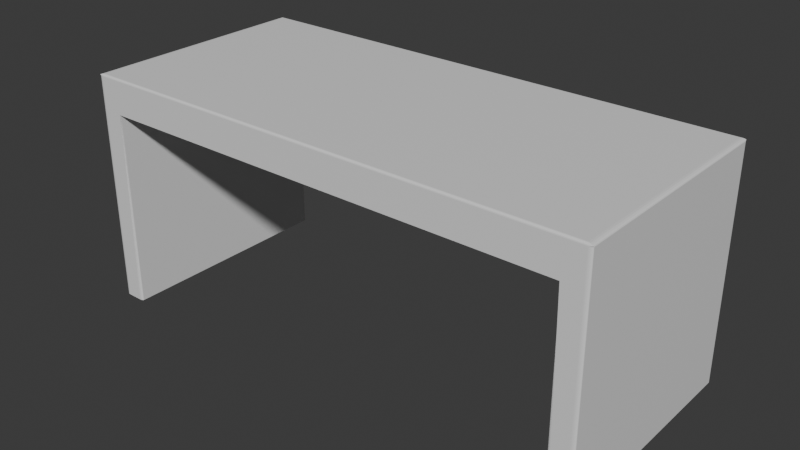 # Source: blat_kuchenny.blend  (saved by Blender 4.1.24; exported with 4.5.12 LTS)
import bpy
from mathutils import Matrix  # noqa: F401  (used for matrix-valued properties, if any)

bpy.ops.wm.read_factory_settings(use_empty=True)
scene = bpy.context.scene
scene.name = 'Scene'

# ---- collections
col_collection = bpy.data.collections.new('Collection'); scene.collection.children.link(col_collection)

# ---- materials (node trees are filled in below, after node groups)
mat_material = bpy.data.materials.new('Material')
mat_material.alpha_threshold = 0.0
mat_material.use_transparent_shadow = False
mat_material.roughness = 0.5
mat_material.line_color = (0.0, 0.0, 0.0, 1.0)

# ---- material node trees
mat_material.use_nodes = True; mat_material.node_tree.nodes.clear()
_N = mat_material.node_tree.nodes; _L = mat_material.node_tree.links
n0 = _N.new('ShaderNodeOutputMaterial'); n0.name = 'Material Output'; n0.location = (300, 300)
n1 = _N.new('ShaderNodeBsdfPrincipled'); n1.name = 'Principled BSDF'; n1.location = (10, 300)
n1.inputs[3].default_value = 1.45
_L.new(n1.outputs[0], n0.inputs[0])
n0.is_active_output = True

# ---- world
world_world = bpy.data.worlds.new('World'); scene.world = world_world
world_world.use_nodes = True; world_world.node_tree.nodes.clear()
_N = world_world.node_tree.nodes; _L = world_world.node_tree.links
n0 = _N.new('ShaderNodeOutputWorld'); n0.name = 'World Output'; n0.location = (300, 300)
n1 = _N.new('ShaderNodeBackground'); n1.name = 'Background'; n1.location = (10, 300)
n1.inputs[0].default_value = (0.05088, 0.05088, 0.05088, 1.0)
_L.new(n1.outputs[0], n0.inputs[0])
n0.is_active_output = True
world_world.color = (0.05088, 0.05088, 0.05088)
world_world.use_sun_shadow = False
world_world.sun_shadow_jitter_overblur = 0.0

# ---- meshes
me_cube = bpy.data.meshes.new('Cube')
me_cube.from_pydata([(0.9817, 0.9817, 1.0), (0.9887, 0.9887, 0.9986), (0.9946, 0.9946, 0.9946), (0.9986, 0.9986, 0.9887), (0.9817, -0.9817, 1.0), (0.9887, -0.9887, 0.9986), (0.9946, -0.9946, 0.9946), (0.9986, -0.9986, 0.9887), (-0.9817, 0.9817, 1.0), (-0.9887, 0.9887, 0.9986), (-0.9946, 0.9946, 0.9946), (-0.9986, 0.9986, 0.9887), (-0.9817, -0.9817, 1.0), (-0.9887, -0.9887, 0.9986), (-0.9946, -0.9946, 0.9946), (-0.9986, -0.9986, 0.9887), (0.9851, 1.0, -1.0), (1.0, 0.9851, -1.0), (0.9884, 0.9996, -1.0), (0.9916, 0.9985, -1.0), (0.9944, 0.9968, -1.0), (0.9968, 0.9944, -1.0), (0.9985, 0.9916, -1.0), (0.9996, 0.9884, -1.0), (1.0, -0.9851, -1.0), (0.9851, -1.0, -1.0), (0.9996, -0.9884, -1.0), (0.9985, -0.9916, -1.0), (0.9968, -0.9944, -1.0), (0.9944, -0.9968, -1.0), (0.9916, -0.9985, -1.0), (0.9884, -0.9996, -1.0), (-1.0, 0.9851, -1.0), (-0.9851, 1.0, -1.0), (-0.9996, 0.9884, -1.0), (-0.9985, 0.9916, -1.0), (-0.9968, 0.9944, -1.0), (-0.9944, 0.9968, -1.0), (-0.9916, 0.9985, -1.0), (-0.9884, 0.9996, -1.0), (-0.9851, -1.0, -1.0), (-1.0, -0.9851, -1.0), (-0.9884, -0.9996, -1.0), (-0.9916, -0.9985, -1.0), (-0.9944, -0.9968, -1.0), (-0.9968, -0.9944, -1.0), (-0.9985, -0.9916, -1.0), (-0.9996, -0.9884, -1.0), (0.9114, -0.9851, 0.6971), (0.9114, -1.0, 0.6971), (0.9114, -0.9873, 0.6971), (0.9114, -0.9894, 0.6971), (0.9114, -0.9915, 0.6971), (0.9114, -0.9936, 0.6971), (0.9114, -0.9958, 0.6971), (0.9114, -0.9979, 0.6971), (-0.9114, -0.9851, -1.0), (-0.9263, -1.0, -1.0), (-0.9118, -0.9884, -1.0), (-0.9129, -0.9916, -1.0), (-0.9147, -0.9944, -1.0), (-0.917, -0.9968, -1.0), (-0.9198, -0.9985, -1.0), (-0.923, -0.9996, -1.0), (0.9263, -1.0, -1.0), (0.9114, -0.9851, -1.0), (0.923, -0.9996, -1.0), (0.9198, -0.9985, -1.0), (0.917, -0.9968, -1.0), (0.9147, -0.9944, -1.0), (0.9129, -0.9916, -1.0), (0.9118, -0.9884, -1.0), (-0.9114, -1.0, 0.6971), (-0.9114, -0.9851, 0.6971), (-0.9114, -0.9979, 0.6971), (-0.9114, -0.9958, 0.6971), (-0.9114, -0.9936, 0.6971), (-0.9114, -0.9915, 0.6971), (-0.9114, -0.9894, 0.6971), (-0.9114, -0.9873, 0.6971), (-0.9263, 1.0, -1.0), (-0.9114, 0.9851, -1.0), (-0.923, 0.9996, -1.0), (-0.9198, 0.9985, -1.0), (-0.917, 0.9968, -1.0), (-0.9147, 0.9944, -1.0), (-0.9129, 0.9916, -1.0), (-0.9118, 0.9884, -1.0), (0.9114, 0.9851, -1.0), (0.9263, 1.0, -1.0), (0.9118, 0.9884, -1.0), (0.9129, 0.9916, -1.0), (0.9147, 0.9944, -1.0), (0.917, 0.9968, -1.0), (0.9198, 0.9985, -1.0), (0.923, 0.9996, -1.0), (-0.9114, 0.9851, 0.6971), (-0.9114, 1.0, 0.6971), (-0.9114, 0.9873, 0.6971), (-0.9114, 0.9894, 0.6971), (-0.9114, 0.9915, 0.6971), (-0.9114, 0.9936, 0.6971), (-0.9114, 0.9958, 0.6971), (-0.9114, 0.9979, 0.6971), (0.9114, 1.0, 0.6971), (0.9114, 0.9851, 0.6971), (0.9114, 0.9979, 0.6971), (0.9114, 0.9958, 0.6971), (0.9114, 0.9936, 0.6971), (0.9114, 0.9915, 0.6971), (0.9114, 0.9894, 0.6971), (0.9114, 0.9873, 0.6971), (1.0, 0.9851, 0.9817), (0.9851, 1.0, 0.9817), (0.9986, 0.9986, 0.9887), (0.9996, 0.9884, 0.9817), (0.9985, 0.9916, 0.9817), (0.9968, 0.9944, 0.9817), (0.9944, 0.9968, 0.9817), (0.9916, 0.9985, 0.9817), (0.9884, 0.9996, 0.9817), (0.9851, -1.0, 0.9817), (1.0, -0.9851, 0.9817), (0.9986, -0.9986, 0.9887), (0.9884, -0.9996, 0.9817), (0.9916, -0.9985, 0.9817), (0.9944, -0.9968, 0.9817), (0.9968, -0.9944, 0.9817), (0.9985, -0.9916, 0.9817), (0.9996, -0.9884, 0.9817), (-0.9851, 1.0, 0.9817), (-1.0, 0.9851, 0.9817), (-0.9986, 0.9986, 0.9887), (-0.9884, 0.9996, 0.9817), (-0.9916, 0.9985, 0.9817), (-0.9944, 0.9968, 0.9817), (-0.9968, 0.9944, 0.9817), (-0.9985, 0.9916, 0.9817), (-0.9996, 0.9884, 0.9817), (-1.0, -0.9851, 0.9817), (-0.9851, -1.0, 0.9817), (-0.9986, -0.9986, 0.9887), (-0.9996, -0.9884, 0.9817), (-0.9985, -0.9916, 0.9817), (-0.9968, -0.9944, 0.9817), (-0.9944, -0.9968, 0.9817), (-0.9916, -0.9985, 0.9817), (-0.9884, -0.9996, 0.9817)], [], [(40, 42, 43, 44, 45, 46, 47, 41, 32, 34, 35, 36, 37, 38, 39, 33, 80, 82, 83, 84, 85, 86, 87, 81, 56, 58, 59, 60, 61, 62, 63, 57), (48, 105, 88, 65), (33, 130, 113, 16, 89, 104, 97, 80), (41, 139, 131, 32), (0, 8, 12, 4), (88, 90, 91, 92, 93, 94, 95, 89, 16, 18, 19, 20, 21, 22, 23, 17, 24, 26, 27, 28, 29, 30, 31, 25, 64, 66, 67, 68, 69, 70, 71, 65), (73, 56, 81, 96), (114, 113, 130, 132, 11, 3), (48, 50, 51, 52, 53, 54, 55, 49, 72, 74, 75, 76, 77, 78, 79, 73, 96, 98, 99, 100, 101, 102, 103, 97, 104, 106, 107, 108, 109, 110, 111, 105), (0, 4, 5, 1), (1, 5, 6, 2), (2, 6, 7, 3), (7, 15, 141, 140, 121, 123), (3, 7, 123, 122, 112, 114), (3, 11, 10, 2), (2, 10, 9, 1), (1, 9, 8, 0), (11, 15, 14, 10), (10, 14, 13, 9), (9, 13, 12, 8), (4, 12, 13, 5), (5, 13, 14, 6), (6, 14, 15, 7), (132, 131, 139, 141, 15, 11), (64, 25, 121, 140, 40, 57, 72, 49), (112, 115, 114), (115, 116, 114), (116, 117, 114), (117, 118, 114), (118, 119, 114), (119, 120, 114), (120, 113, 114), (121, 124, 123), (124, 125, 123), (125, 126, 123), (126, 127, 123), (127, 128, 123), (128, 129, 123), (129, 122, 123), (130, 133, 132), (133, 134, 132), (134, 135, 132), (135, 136, 132), (136, 137, 132), (137, 138, 132), (138, 131, 132), (139, 142, 141), (142, 143, 141), (143, 144, 141), (144, 145, 141), (145, 146, 141), (146, 147, 141), (147, 140, 141), (56, 73, 79, 58), (58, 79, 78, 59), (59, 78, 77, 60), (60, 77, 76, 61), (61, 76, 75, 62), (62, 75, 74, 63), (63, 74, 72, 57), (48, 65, 71, 50), (50, 71, 70, 51), (51, 70, 69, 52), (52, 69, 68, 53), (53, 68, 67, 54), (54, 67, 66, 55), (55, 66, 64, 49), (80, 97, 103, 82), (82, 103, 102, 83), (83, 102, 101, 84), (84, 101, 100, 85), (85, 100, 99, 86), (86, 99, 98, 87), (87, 98, 96, 81), (88, 105, 111, 90), (90, 111, 110, 91), (91, 110, 109, 92), (92, 109, 108, 93), (93, 108, 107, 94), (94, 107, 106, 95), (95, 106, 104, 89), (32, 131, 138, 34), (34, 138, 137, 35), (35, 137, 136, 36), (36, 136, 135, 37), (37, 135, 134, 38), (38, 134, 133, 39), (39, 133, 130, 33), (112, 17, 23, 115), (115, 23, 22, 116), (116, 22, 21, 117), (117, 21, 20, 118), (118, 20, 19, 119), (119, 19, 18, 120), (120, 18, 16, 113), (121, 25, 31, 124), (124, 31, 30, 125), (125, 30, 29, 126), (126, 29, 28, 127), (127, 28, 27, 128), (128, 27, 26, 129), (129, 26, 24, 122), (139, 41, 47, 142), (142, 47, 46, 143), (143, 46, 45, 144), (144, 45, 44, 145), (145, 44, 43, 146), (146, 43, 42, 147), (147, 42, 40, 140), (17, 112, 122, 24)])
_uv = me_cube.uv_layers.new(name='UVMap')
_uv.uv.foreach_set('vector', [0.1269, 0.75, 0.1264, 0.75, 0.1261, 0.7498, 0.1257, 0.7496, 0.1254, 0.7493, 0.1252, 0.7489, 0.125, 0.7486, 0.125, 0.7481, 0.125, 0.5019, 0.125, 0.5014, 0.1252, 0.5011, 0.1254, 0.5007, 0.1257, 0.5004, 0.1261, 0.5002, 0.1264, 0.5, 0.1269, 0.5, 0.1342, 0.5, 0.1346, 0.5, 0.135, 0.5002, 0.1354, 0.5004, 0.1357, 0.5007, 0.1359, 0.5011, 0.136, 0.5014, 0.1361, 0.5019, 0.1361, 0.7481, 0.136, 0.7486, 0.1359, 0.7489, 0.1357, 0.7493, 0.1354, 0.7496, 0.135, 0.7498, 0.1346, 0.75, 0.1342, 0.75, 0.625, 0.7111, 0.625, 0.5389, 0.3795, 0.5389, 0.3795, 0.7111, 0.375, 0.2519, 0.6227, 0.2519, 0.6227, 0.4981, 0.375, 0.4981, 0.375, 0.4908, 0.5871, 0.4889, 0.5871, 0.2611, 0.375, 0.2592, 0.375, 0.001857, 0.6227, 0.001857, 0.6227, 0.2481, 0.375, 0.2481, 0.6273, 0.5023, 0.8727, 0.5023, 0.8727, 0.7477, 0.6273, 0.7477, 0.3639, 0.5019, 0.364, 0.5014, 0.3641, 0.5011, 0.3643, 0.5007, 0.3646, 0.5004, 0.365, 0.5002, 0.3654, 0.5, 0.3658, 0.5, 0.3731, 0.5, 0.3736, 0.5, 0.3739, 0.5002, 0.3743, 0.5004, 0.3746, 0.5007, 0.3748, 0.5011, 0.375, 0.5014, 0.375, 0.5019, 0.375, 0.7481, 0.375, 0.7486, 0.3748, 0.7489, 0.3746, 0.7493, 0.3743, 0.7496, 0.3739, 0.7498, 0.3736, 0.75, 0.3731, 0.75, 0.3658, 0.75, 0.3654, 0.75, 0.365, 0.7498, 0.3646, 0.7496, 0.3643, 0.7493, 0.3641, 0.7489, 0.364, 0.7486, 0.3639, 0.7481, 0.625, 0.03887, 0.3795, 0.03887, 0.3795, 0.2111, 0.625, 0.2111, 0.6236, 0.4998, 0.6227, 0.4981, 0.6227, 0.2519, 0.6236, 0.2502, 0.6236, 0.2502, 0.6236, 0.4998, 0.625, 0.7111, 0.625, 0.7113, 0.625, 0.7115, 0.625, 0.7117, 0.625, 0.7119, 0.625, 0.7121, 0.625, 0.7122, 0.625, 0.7124, 0.875, 0.7124, 0.875, 0.7122, 0.875, 0.7121, 0.875, 0.7119, 0.875, 0.7117, 0.875, 0.7115, 0.875, 0.7113, 0.875, 0.7111, 0.875, 0.5389, 0.875, 0.5387, 0.875, 0.5385, 0.875, 0.5383, 0.875, 0.5381, 0.875, 0.5379, 0.875, 0.5378, 0.875, 0.5376, 0.625, 0.5376, 0.625, 0.5378, 0.625, 0.5379, 0.625, 0.5381, 0.625, 0.5383, 0.625, 0.5385, 0.625, 0.5387, 0.625, 0.5389, 0.6273, 0.5023, 0.6273, 0.7477, 0.6264, 0.7486, 0.6264, 0.5014, 0.6264, 0.5014, 0.6264, 0.7486, 0.625, 0.7493, 0.625, 0.5007, 0.625, 0.5007, 0.625, 0.7493, 0.6236, 0.7498, 0.6236, 0.5002, 0.6236, 0.7502, 0.6236, 0.9998, 0.6236, 0.9998, 0.6227, 0.9981, 0.6227, 0.7519, 0.6236, 0.7502, 0.6236, 0.5002, 0.6236, 0.7498, 0.6236, 0.7498, 0.6227, 0.7481, 0.6227, 0.5019, 0.6236, 0.5002, 0.6236, 0.4998, 0.6236, 0.2502, 0.625, 0.2507, 0.625, 0.4993, 0.6257, 0.5, 0.8743, 0.5, 0.8736, 0.5014, 0.6264, 0.5014, 0.6264, 0.5014, 0.8736, 0.5014, 0.8727, 0.5023, 0.6273, 0.5023, 0.6236, 0.2498, 0.6236, 0.0001741, 0.625, 0.0006699, 0.625, 0.2493, 0.875, 0.5007, 0.875, 0.7493, 0.8736, 0.7486, 0.8736, 0.5014, 0.8736, 0.5014, 0.8736, 0.7486, 0.8727, 0.7477, 0.8727, 0.5023, 0.6273, 0.7477, 0.8727, 0.7477, 0.8736, 0.7486, 0.6264, 0.7486, 0.6264, 0.7486, 0.8736, 0.7486, 0.8743, 0.75, 0.6257, 0.75, 0.625, 0.7507, 0.625, 0.9993, 0.6236, 0.9998, 0.6236, 0.7502, 0.6236, 0.2498, 0.6227, 0.2481, 0.6227, 0.001857, 0.6236, 0.0001729, 0.6236, 0.0001741, 0.6236, 0.2498, 0.375, 0.7592, 0.375, 0.7519, 0.6227, 0.7519, 0.6227, 0.9981, 0.375, 0.9981, 0.375, 0.9908, 0.5871, 0.9889, 0.5871, 0.7611, 0.6227, 0.5019, 0.6227, 0.5014, 0.6236, 0.4998, 0.6227, 0.5014, 0.6227, 0.5011, 0.6236, 0.4998, 0.6227, 0.5011, 0.6227, 0.5007, 0.6236, 0.4998, 0.6227, 0.5007, 0.6227, 0.5004, 0.6236, 0.4998, 0.6227, 0.5004, 0.6227, 0.5002, 0.6236, 0.4998, 0.6227, 0.5002, 0.6227, 0.5, 0.6236, 0.4998, 0.6227, 0.5, 0.6227, 0.5, 0.6236, 0.4998, 0.6227, 0.7519, 0.6227, 0.7514, 0.6236, 0.7498, 0.6227, 0.7514, 0.6227, 0.7511, 0.6236, 0.7498, 0.6227, 0.7511, 0.6227, 0.7507, 0.6236, 0.7498, 0.6227, 0.7507, 0.6227, 0.7504, 0.6236, 0.7498, 0.6227, 0.7504, 0.6227, 0.7502, 0.6236, 0.7498, 0.6227, 0.7502, 0.6227, 0.75, 0.6236, 0.7498, 0.6227, 0.75, 0.6227, 0.75, 0.6236, 0.7498, 0.6227, 0.2519, 0.6227, 0.2514, 0.6236, 0.2498, 0.6227, 0.2514, 0.6227, 0.2511, 0.6236, 0.2498, 0.6227, 0.2511, 0.6227, 0.2507, 0.6236, 0.2498, 0.6227, 0.2507, 0.6227, 0.2504, 0.6236, 0.2498, 0.6227, 0.2504, 0.6227, 0.2502, 0.6236, 0.2498, 0.6227, 0.2502, 0.6227, 0.25, 0.6236, 0.2498, 0.6227, 0.25, 0.6227, 0.25, 0.6236, 0.2498, 0.6227, 1.0, 0.6227, 1.0, 0.6227, 0.9998, 0.6227, 1.0, 0.6227, 0.9998, 0.6227, 0.9998, 0.6227, 0.9998, 0.6227, 0.9996, 0.6227, 0.9998, 0.6227, 0.9996, 0.6227, 0.9993, 0.6227, 0.9998, 0.6227, 0.9993, 0.6227, 0.9989, 0.6227, 0.9998, 0.6227, 0.9989, 0.6227, 0.9986, 0.6227, 0.9998, 0.6227, 0.9986, 0.6227, 0.9981, 0.6227, 0.9998, 0.3795, 0.03887, 0.625, 0.03887, 0.625, 0.03869, 0.3795, 0.03858, 0.3795, 0.03858, 0.625, 0.03869, 0.625, 0.0385, 0.3795, 0.03831, 0.3795, 0.03831, 0.625, 0.0385, 0.625, 0.03757, 0.3795, 0.03757, 0.375, 0.9889, 0.5871, 0.9889, 0.5871, 0.9889, 0.375, 0.9896, 0.375, 0.9896, 0.5871, 0.9889, 0.5871, 0.9889, 0.375, 0.99, 0.375, 0.99, 0.5871, 0.9889, 0.5871, 0.9889, 0.375, 0.9904, 0.375, 0.9904, 0.5871, 0.9889, 0.5871, 0.9889, 0.375, 0.9908, 0.625, 0.7111, 0.3795, 0.7111, 0.3795, 0.7114, 0.625, 0.7113, 0.625, 0.7113, 0.3795, 0.7114, 0.3795, 0.7117, 0.625, 0.7115, 0.625, 0.7115, 0.3795, 0.7117, 0.3795, 0.7124, 0.625, 0.7124, 0.5871, 0.7611, 0.375, 0.7611, 0.375, 0.7604, 0.5871, 0.7611, 0.5871, 0.7611, 0.375, 0.7604, 0.375, 0.76, 0.5871, 0.7611, 0.5871, 0.7611, 0.375, 0.76, 0.375, 0.7596, 0.5871, 0.7611, 0.5871, 0.7611, 0.375, 0.7596, 0.375, 0.7592, 0.5871, 0.7611, 0.375, 0.2592, 0.5871, 0.2611, 0.5871, 0.2611, 0.375, 0.2596, 0.375, 0.2596, 0.5871, 0.2611, 0.5871, 0.2611, 0.375, 0.26, 0.375, 0.26, 0.5871, 0.2611, 0.5871, 0.2611, 0.375, 0.2604, 0.375, 0.2604, 0.5871, 0.2611, 0.5871, 0.2611, 0.375, 0.2611, 0.3795, 0.2124, 0.625, 0.2124, 0.625, 0.2115, 0.3795, 0.2117, 0.3795, 0.2117, 0.625, 0.2115, 0.625, 0.2113, 0.3795, 0.2114, 0.3795, 0.2114, 0.625, 0.2113, 0.625, 0.2111, 0.3795, 0.2111, 0.3795, 0.5389, 0.625, 0.5389, 0.625, 0.5387, 0.3795, 0.5386, 0.3795, 0.5386, 0.625, 0.5387, 0.625, 0.5385, 0.3795, 0.5383, 0.3795, 0.5383, 0.625, 0.5385, 0.625, 0.5376, 0.3795, 0.5376, 0.375, 0.4889, 0.5871, 0.4889, 0.5871, 0.4889, 0.375, 0.4896, 0.375, 0.4896, 0.5871, 0.4889, 0.5871, 0.4889, 0.375, 0.49, 0.375, 0.49, 0.5871, 0.4889, 0.5871, 0.4889, 0.375, 0.4904, 0.375, 0.4904, 0.5871, 0.4889, 0.5871, 0.4889, 0.375, 0.4908, 0.375, 0.2481, 0.6227, 0.2481, 0.6227, 0.2486, 0.375, 0.2486, 0.375, 0.2486, 0.6227, 0.2486, 0.6227, 0.2489, 0.375, 0.2489, 0.375, 0.2489, 0.6227, 0.2489, 0.6227, 0.2493, 0.375, 0.2493, 0.375, 0.2493, 0.6227, 0.2493, 0.6227, 0.2507, 0.375, 0.2507, 0.375, 0.2507, 0.6227, 0.2507, 0.6227, 0.2511, 0.375, 0.2511, 0.375, 0.2511, 0.6227, 0.2511, 0.6227, 0.2514, 0.375, 0.2514, 0.375, 0.2514, 0.6227, 0.2514, 0.6227, 0.2519, 0.375, 0.2519, 0.6227, 0.5019, 0.375, 0.5019, 0.375, 0.5014, 0.6227, 0.5014, 0.6227, 0.5014, 0.375, 0.5014, 0.375, 0.5011, 0.6227, 0.5011, 0.6227, 0.5011, 0.375, 0.5011, 0.375, 0.5007, 0.6227, 0.5007, 0.6227, 0.5007, 0.375, 0.5007, 0.375, 0.4993, 0.6227, 0.4993, 0.6227, 0.4993, 0.375, 0.4993, 0.375, 0.4989, 0.6227, 0.4989, 0.6227, 0.4989, 0.375, 0.4989, 0.375, 0.4986, 0.6227, 0.4986, 0.6227, 0.4986, 0.375, 0.4986, 0.375, 0.4981, 0.6227, 0.4981, 0.6227, 0.7519, 0.375, 0.7519, 0.375, 0.7514, 0.6227, 0.7514, 0.6227, 0.7514, 0.375, 0.7514, 0.375, 0.7511, 0.6227, 0.7511, 0.6227, 0.7511, 0.375, 0.7511, 0.375, 0.7507, 0.6227, 0.7507, 0.6227, 0.7507, 0.375, 0.7507, 0.375, 0.7493, 0.6227, 0.7493, 0.6227, 0.7493, 0.375, 0.7493, 0.375, 0.7489, 0.6227, 0.7489, 0.6227, 0.7489, 0.375, 0.7489, 0.375, 0.7486, 0.6227, 0.7486, 0.6227, 0.7486, 0.375, 0.7486, 0.375, 0.7481, 0.6227, 0.7481, 0.6227, 0.001857, 0.375, 0.001857, 0.375, 0.001444, 0.6227, 0.001444, 0.6227, 0.001444, 0.375, 0.001444, 0.375, 0.001052, 0.6227, 0.001052, 0.6227, 0.001052, 0.375, 0.001052, 0.375, 0.0006993, 0.6227, 0.0006993, 0.6227, 0.0006993, 0.375, 0.0006993, 0.375, 0.0, 0.6227, 0.0, 0.6227, 1.0, 0.375, 1.0, 0.375, 0.9989, 0.6227, 0.9989, 0.6227, 0.9989, 0.375, 0.9989, 0.375, 0.9986, 0.6227, 0.9986, 0.6227, 0.9986, 0.375, 0.9986, 0.375, 0.9981, 0.6227, 0.9981, 0.375, 0.5019, 0.6227, 0.5019, 0.6227, 0.7481, 0.375, 0.7481])
me_cube.materials.append(mat_material)
me_cube.use_mirror_vertex_groups = False
me_cube.update()

# ---- objects
ob_cube = bpy.data.objects.new('Cube', me_cube)

# ---- transforms, parenting, visibility, modifiers, constraints
ob_cube.location = (0.0, 0.0, 0.0)
ob_cube.scale = (4.387, 1.967, 1.967)
ob_cube.lock_rotations_4d = False
ob_cube.empty_display_type = 'ARROWS'
ob_cube.lineart.crease_threshold = 0.0

# ---- collection membership
col_collection.objects.link(ob_cube)

# ---- scene / render settings (as saved in the file)
scene.frame_start = 1; scene.frame_end = 250; scene.frame_set(1)
scene.render.engine = 'BLENDER_EEVEE_NEXT'
scene.cycles.sampling_pattern = 'TABULATED_SOBOL'
scene.eevee.ray_tracing_options.trace_max_roughness = 0.0
bpy.context.view_layer.update()

# ---- added for rendering (the .blend has no active camera and no usable light): camera, sun
cam_auto = bpy.data.cameras.new('AutoCamera')
cam_auto.lens = 50.0
cam_auto.sensor_width = 36.0
cam_auto.clip_end = 1000.0
ob_auto_camera = bpy.data.objects.new('AutoCamera', cam_auto)
scene.collection.objects.link(ob_auto_camera)
ob_auto_camera.location = (9.61298, -11.5356, 7.69039)
ob_auto_camera.rotation_euler = (1.09748, -7.21219e-08, 0.694738)
scene.camera = ob_auto_camera
light_auto_sun = bpy.data.lights.new('AutoSun', 'SUN')
light_auto_sun.energy = 3.0
light_auto_sun.angle = 0.0523599
ob_auto_sun = bpy.data.objects.new('AutoSun', light_auto_sun)
scene.collection.objects.link(ob_auto_sun)
ob_auto_sun.rotation_euler = (0.872665, 0.174533, 0.523599)
bpy.context.view_layer.update()
